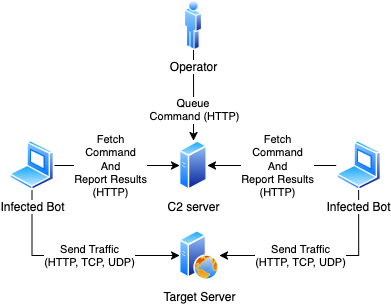

The diagram above was exported from draw.io. Its source (the exported page's mxGraphModel, read from the mxfile embedded in the PNG):
<mxGraphModel dx="2343" dy="793" grid="1" gridSize="10" guides="1" tooltips="1" connect="1" arrows="1" fold="1" page="1" pageScale="1" pageWidth="850" pageHeight="1100" math="0" shadow="0">
  <root>
    <mxCell id="0" />
    <mxCell id="1" parent="0" />
    <mxCell id="N9pYb-BFVOT1ayAFlXPK-1" value="C2 server" style="image;aspect=fixed;perimeter=ellipsePerimeter;html=1;align=center;shadow=0;dashed=0;spacingTop=3;image=img/lib/active_directory/generic_server.svg;" vertex="1" parent="1">
      <mxGeometry x="60" y="680" width="28.000000000000004" height="50" as="geometry" />
    </mxCell>
    <mxCell id="N9pYb-BFVOT1ayAFlXPK-2" style="edgeStyle=orthogonalEdgeStyle;rounded=0;orthogonalLoop=1;jettySize=auto;html=1;entryX=0;entryY=0.5;entryDx=0;entryDy=0;" edge="1" parent="1" source="N9pYb-BFVOT1ayAFlXPK-5" target="N9pYb-BFVOT1ayAFlXPK-1">
      <mxGeometry relative="1" as="geometry" />
    </mxCell>
    <mxCell id="N9pYb-BFVOT1ayAFlXPK-27" value="&lt;div&gt;Fetch&lt;/div&gt;&lt;div&gt;Command&lt;/div&gt;&lt;div&gt;And&lt;/div&gt;&lt;div&gt;Report Results&lt;/div&gt;&lt;div&gt;(HTTP)&lt;br&gt;&lt;/div&gt;" style="edgeLabel;html=1;align=center;verticalAlign=middle;resizable=0;points=[];" vertex="1" connectable="0" parent="N9pYb-BFVOT1ayAFlXPK-2">
      <mxGeometry x="-0.266" y="-2" relative="1" as="geometry">
        <mxPoint x="9" y="-2" as="offset" />
      </mxGeometry>
    </mxCell>
    <mxCell id="N9pYb-BFVOT1ayAFlXPK-19" style="edgeStyle=orthogonalEdgeStyle;rounded=0;orthogonalLoop=1;jettySize=auto;html=1;exitX=0.5;exitY=1;exitDx=0;exitDy=0;entryX=0;entryY=0.5;entryDx=0;entryDy=0;" edge="1" parent="1" source="N9pYb-BFVOT1ayAFlXPK-5" target="N9pYb-BFVOT1ayAFlXPK-6">
      <mxGeometry relative="1" as="geometry" />
    </mxCell>
    <mxCell id="N9pYb-BFVOT1ayAFlXPK-25" value="Send Traffic &lt;br&gt;(HTTP, TCP, UDP)" style="edgeLabel;html=1;align=center;verticalAlign=middle;resizable=0;points=[];" vertex="1" connectable="0" parent="N9pYb-BFVOT1ayAFlXPK-19">
      <mxGeometry x="0.0742" y="-1" relative="1" as="geometry">
        <mxPoint x="8" y="-1" as="offset" />
      </mxGeometry>
    </mxCell>
    <mxCell id="N9pYb-BFVOT1ayAFlXPK-5" value="Infected Bot" style="image;aspect=fixed;perimeter=ellipsePerimeter;html=1;align=center;shadow=0;dashed=0;spacingTop=3;image=img/lib/active_directory/laptop_client.svg;" vertex="1" parent="1">
      <mxGeometry x="-110" y="680" width="45" height="50" as="geometry" />
    </mxCell>
    <mxCell id="N9pYb-BFVOT1ayAFlXPK-6" value="Target Server" style="image;aspect=fixed;perimeter=ellipsePerimeter;html=1;align=center;shadow=0;dashed=0;spacingTop=3;image=img/lib/active_directory/web_server.svg;" vertex="1" parent="1">
      <mxGeometry x="60" y="770" width="40" height="50" as="geometry" />
    </mxCell>
    <mxCell id="N9pYb-BFVOT1ayAFlXPK-7" style="edgeStyle=orthogonalEdgeStyle;rounded=0;orthogonalLoop=1;jettySize=auto;html=1;entryX=1;entryY=0.5;entryDx=0;entryDy=0;" edge="1" parent="1" source="N9pYb-BFVOT1ayAFlXPK-10" target="N9pYb-BFVOT1ayAFlXPK-1">
      <mxGeometry relative="1" as="geometry" />
    </mxCell>
    <mxCell id="N9pYb-BFVOT1ayAFlXPK-28" value="&lt;div&gt;Fetch&lt;/div&gt;&lt;div&gt;Command&lt;/div&gt;&lt;div&gt;And&lt;/div&gt;&lt;div&gt;Report Results&lt;/div&gt;&lt;div&gt;(HTTP)&lt;br&gt;&lt;/div&gt;" style="edgeLabel;html=1;align=center;verticalAlign=middle;resizable=0;points=[];" vertex="1" connectable="0" parent="N9pYb-BFVOT1ayAFlXPK-7">
      <mxGeometry x="-0.0835" relative="1" as="geometry">
        <mxPoint as="offset" />
      </mxGeometry>
    </mxCell>
    <mxCell id="N9pYb-BFVOT1ayAFlXPK-24" style="edgeStyle=orthogonalEdgeStyle;rounded=0;orthogonalLoop=1;jettySize=auto;html=1;exitX=0.5;exitY=1;exitDx=0;exitDy=0;entryX=1;entryY=0.5;entryDx=0;entryDy=0;" edge="1" parent="1" source="N9pYb-BFVOT1ayAFlXPK-10" target="N9pYb-BFVOT1ayAFlXPK-6">
      <mxGeometry relative="1" as="geometry" />
    </mxCell>
    <mxCell id="N9pYb-BFVOT1ayAFlXPK-10" value="Infected Bot" style="image;aspect=fixed;perimeter=ellipsePerimeter;html=1;align=center;shadow=0;dashed=0;spacingTop=3;image=img/lib/active_directory/laptop_client.svg;" vertex="1" parent="1">
      <mxGeometry x="216.75" y="680" width="45" height="50" as="geometry" />
    </mxCell>
    <mxCell id="N9pYb-BFVOT1ayAFlXPK-11" style="edgeStyle=orthogonalEdgeStyle;rounded=0;orthogonalLoop=1;jettySize=auto;html=1;entryX=0.5;entryY=0;entryDx=0;entryDy=0;" edge="1" parent="1" source="N9pYb-BFVOT1ayAFlXPK-13" target="N9pYb-BFVOT1ayAFlXPK-1">
      <mxGeometry relative="1" as="geometry" />
    </mxCell>
    <mxCell id="N9pYb-BFVOT1ayAFlXPK-12" value="&lt;div&gt;Queue&amp;nbsp;&lt;/div&gt;&lt;div&gt;Command (HTTP)&lt;br&gt;&lt;/div&gt;" style="edgeLabel;html=1;align=center;verticalAlign=middle;resizable=0;points=[];" vertex="1" connectable="0" parent="N9pYb-BFVOT1ayAFlXPK-11">
      <mxGeometry x="-0.128" y="2" relative="1" as="geometry">
        <mxPoint x="-2" y="21" as="offset" />
      </mxGeometry>
    </mxCell>
    <mxCell id="N9pYb-BFVOT1ayAFlXPK-13" value="Operator" style="image;aspect=fixed;perimeter=ellipsePerimeter;html=1;align=center;shadow=0;dashed=0;spacingTop=3;image=img/lib/active_directory/user.svg;" vertex="1" parent="1">
      <mxGeometry x="64.75" y="540" width="18.5" height="50" as="geometry" />
    </mxCell>
    <mxCell id="N9pYb-BFVOT1ayAFlXPK-26" value="Send Traffic &lt;br&gt;(HTTP, TCP, UDP)" style="edgeLabel;html=1;align=center;verticalAlign=middle;resizable=0;points=[];" vertex="1" connectable="0" parent="1">
      <mxGeometry x="180.0023876313039" y="795" as="geometry" />
    </mxCell>
  </root>
</mxGraphModel>